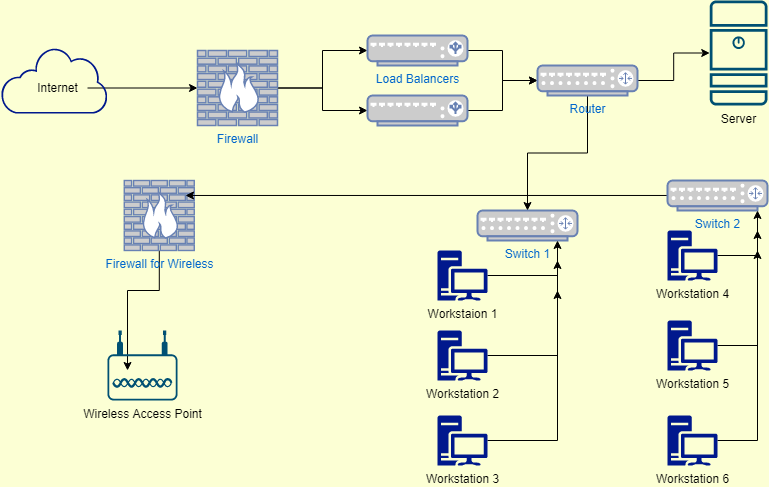

The diagram above was exported from draw.io. Its source (the exported page's mxGraphModel, read from the mxfile embedded in the PNG):
<mxGraphModel dx="1422" dy="762" grid="1" gridSize="10" guides="1" tooltips="1" connect="1" arrows="1" fold="1" page="1" pageScale="1" pageWidth="850" pageHeight="1100" background="#FCFFD4" math="0" shadow="0">
  <root>
    <mxCell id="0" />
    <mxCell id="1" parent="0" />
    <mxCell id="imKGYsAByE3uKhE_t1I1-24" value="" style="edgeStyle=orthogonalEdgeStyle;rounded=0;orthogonalLoop=1;jettySize=auto;html=1;" edge="1" parent="1" source="imKGYsAByE3uKhE_t1I1-22" target="imKGYsAByE3uKhE_t1I1-3">
      <mxGeometry relative="1" as="geometry" />
    </mxCell>
    <mxCell id="imKGYsAByE3uKhE_t1I1-2" value="" style="sketch=0;aspect=fixed;pointerEvents=1;shadow=0;dashed=0;html=1;strokeColor=none;labelPosition=center;verticalLabelPosition=bottom;verticalAlign=top;align=center;fillColor=#00188D;shape=mxgraph.mscae.enterprise.internet_hollow" vertex="1" parent="1">
      <mxGeometry x="3.2300000000000004" y="156.9" width="106.77" height="66.2" as="geometry" />
    </mxCell>
    <mxCell id="imKGYsAByE3uKhE_t1I1-25" value="" style="edgeStyle=orthogonalEdgeStyle;rounded=0;orthogonalLoop=1;jettySize=auto;html=1;" edge="1" parent="1" source="imKGYsAByE3uKhE_t1I1-3" target="imKGYsAByE3uKhE_t1I1-6">
      <mxGeometry relative="1" as="geometry" />
    </mxCell>
    <mxCell id="imKGYsAByE3uKhE_t1I1-26" style="edgeStyle=orthogonalEdgeStyle;rounded=0;orthogonalLoop=1;jettySize=auto;html=1;entryX=0;entryY=0.5;entryDx=0;entryDy=0;entryPerimeter=0;" edge="1" parent="1" source="imKGYsAByE3uKhE_t1I1-3" target="imKGYsAByE3uKhE_t1I1-5">
      <mxGeometry relative="1" as="geometry" />
    </mxCell>
    <mxCell id="imKGYsAByE3uKhE_t1I1-3" value="Firewall" style="fontColor=#0066CC;verticalAlign=top;verticalLabelPosition=bottom;labelPosition=center;align=center;html=1;outlineConnect=0;fillColor=#CCCCCC;strokeColor=#6881B3;gradientColor=none;gradientDirection=north;strokeWidth=2;shape=mxgraph.networks.firewall;" vertex="1" parent="1">
      <mxGeometry x="200" y="160" width="80" height="75" as="geometry" />
    </mxCell>
    <mxCell id="imKGYsAByE3uKhE_t1I1-38" style="edgeStyle=orthogonalEdgeStyle;rounded=0;orthogonalLoop=1;jettySize=auto;html=1;entryX=0.286;entryY=0.571;entryDx=0;entryDy=0;entryPerimeter=0;" edge="1" parent="1" source="imKGYsAByE3uKhE_t1I1-4" target="imKGYsAByE3uKhE_t1I1-15">
      <mxGeometry relative="1" as="geometry" />
    </mxCell>
    <mxCell id="imKGYsAByE3uKhE_t1I1-4" value="Firewall for Wireless" style="fontColor=#0066CC;verticalAlign=top;verticalLabelPosition=bottom;labelPosition=center;align=center;html=1;outlineConnect=0;fillColor=#CCCCCC;strokeColor=#6881B3;gradientColor=none;gradientDirection=north;strokeWidth=2;shape=mxgraph.networks.firewall;" vertex="1" parent="1">
      <mxGeometry x="126.77000000000001" y="290" width="70" height="70" as="geometry" />
    </mxCell>
    <mxCell id="imKGYsAByE3uKhE_t1I1-28" style="edgeStyle=orthogonalEdgeStyle;rounded=0;orthogonalLoop=1;jettySize=auto;html=1;" edge="1" parent="1" source="imKGYsAByE3uKhE_t1I1-5" target="imKGYsAByE3uKhE_t1I1-13">
      <mxGeometry relative="1" as="geometry" />
    </mxCell>
    <mxCell id="imKGYsAByE3uKhE_t1I1-5" value="Load Balancers" style="fontColor=#0066CC;verticalAlign=top;verticalLabelPosition=bottom;labelPosition=center;align=center;html=1;outlineConnect=0;fillColor=#CCCCCC;strokeColor=#6881B3;gradientColor=none;gradientDirection=north;strokeWidth=2;shape=mxgraph.networks.load_balancer;" vertex="1" parent="1">
      <mxGeometry x="370" y="145" width="100" height="30" as="geometry" />
    </mxCell>
    <mxCell id="imKGYsAByE3uKhE_t1I1-27" value="" style="edgeStyle=orthogonalEdgeStyle;rounded=0;orthogonalLoop=1;jettySize=auto;html=1;" edge="1" parent="1" source="imKGYsAByE3uKhE_t1I1-6" target="imKGYsAByE3uKhE_t1I1-13">
      <mxGeometry relative="1" as="geometry" />
    </mxCell>
    <mxCell id="imKGYsAByE3uKhE_t1I1-6" value="" style="fontColor=#0066CC;verticalAlign=top;verticalLabelPosition=bottom;labelPosition=center;align=center;html=1;outlineConnect=0;fillColor=#CCCCCC;strokeColor=#6881B3;gradientColor=none;gradientDirection=north;strokeWidth=2;shape=mxgraph.networks.load_balancer;" vertex="1" parent="1">
      <mxGeometry x="370" y="205" width="100" height="30" as="geometry" />
    </mxCell>
    <mxCell id="imKGYsAByE3uKhE_t1I1-37" style="edgeStyle=orthogonalEdgeStyle;rounded=0;orthogonalLoop=1;jettySize=auto;html=1;entryX=0.875;entryY=0.214;entryDx=0;entryDy=0;entryPerimeter=0;" edge="1" parent="1" source="imKGYsAByE3uKhE_t1I1-11" target="imKGYsAByE3uKhE_t1I1-4">
      <mxGeometry relative="1" as="geometry" />
    </mxCell>
    <mxCell id="imKGYsAByE3uKhE_t1I1-11" value="Switch 2" style="fontColor=#0066CC;verticalAlign=top;verticalLabelPosition=bottom;labelPosition=center;align=center;html=1;outlineConnect=0;fillColor=#CCCCCC;strokeColor=#6881B3;gradientColor=none;gradientDirection=north;strokeWidth=2;shape=mxgraph.networks.router;" vertex="1" parent="1">
      <mxGeometry x="670" y="290" width="100" height="30" as="geometry" />
    </mxCell>
    <mxCell id="imKGYsAByE3uKhE_t1I1-12" value="Switch 1" style="fontColor=#0066CC;verticalAlign=top;verticalLabelPosition=bottom;labelPosition=center;align=center;html=1;outlineConnect=0;fillColor=#CCCCCC;strokeColor=#6881B3;gradientColor=none;gradientDirection=north;strokeWidth=2;shape=mxgraph.networks.router;" vertex="1" parent="1">
      <mxGeometry x="480" y="320" width="100" height="30" as="geometry" />
    </mxCell>
    <mxCell id="imKGYsAByE3uKhE_t1I1-29" style="edgeStyle=orthogonalEdgeStyle;rounded=0;orthogonalLoop=1;jettySize=auto;html=1;entryX=0;entryY=0.5;entryDx=0;entryDy=0;entryPerimeter=0;" edge="1" parent="1" source="imKGYsAByE3uKhE_t1I1-13" target="imKGYsAByE3uKhE_t1I1-14">
      <mxGeometry relative="1" as="geometry" />
    </mxCell>
    <mxCell id="imKGYsAByE3uKhE_t1I1-30" style="edgeStyle=orthogonalEdgeStyle;rounded=0;orthogonalLoop=1;jettySize=auto;html=1;" edge="1" parent="1" source="imKGYsAByE3uKhE_t1I1-13" target="imKGYsAByE3uKhE_t1I1-12">
      <mxGeometry relative="1" as="geometry" />
    </mxCell>
    <mxCell id="imKGYsAByE3uKhE_t1I1-13" value="Router" style="fontColor=#0066CC;verticalAlign=top;verticalLabelPosition=bottom;labelPosition=center;align=center;html=1;outlineConnect=0;fillColor=#CCCCCC;strokeColor=#6881B3;gradientColor=none;gradientDirection=north;strokeWidth=2;shape=mxgraph.networks.router;" vertex="1" parent="1">
      <mxGeometry x="540" y="175" width="100" height="30" as="geometry" />
    </mxCell>
    <mxCell id="imKGYsAByE3uKhE_t1I1-14" value="Server" style="sketch=0;points=[[0.015,0.015,0],[0.985,0.015,0],[0.985,0.985,0],[0.015,0.985,0],[0.25,0,0],[0.5,0,0],[0.75,0,0],[1,0.25,0],[1,0.5,0],[1,0.75,0],[0.75,1,0],[0.5,1,0],[0.25,1,0],[0,0.75,0],[0,0.5,0],[0,0.25,0]];verticalLabelPosition=bottom;html=1;verticalAlign=top;aspect=fixed;align=center;pointerEvents=1;shape=mxgraph.cisco19.server;fillColor=#005073;strokeColor=none;" vertex="1" parent="1">
      <mxGeometry x="712.25" y="110" width="57.75" height="105" as="geometry" />
    </mxCell>
    <mxCell id="imKGYsAByE3uKhE_t1I1-15" value="Wireless Access Point" style="points=[[0.03,0.36,0],[0.18,0,0],[0.5,0.34,0],[0.82,0,0],[0.97,0.36,0],[1,0.67,0],[0.975,0.975,0],[0.5,1,0],[0.025,0.975,0],[0,0.67,0]];verticalLabelPosition=bottom;sketch=0;html=1;verticalAlign=top;aspect=fixed;align=center;pointerEvents=1;shape=mxgraph.cisco19.wireless_access_point;fillColor=#005073;strokeColor=none;" vertex="1" parent="1">
      <mxGeometry x="110" y="440" width="70" height="70" as="geometry" />
    </mxCell>
    <mxCell id="imKGYsAByE3uKhE_t1I1-31" style="edgeStyle=orthogonalEdgeStyle;rounded=0;orthogonalLoop=1;jettySize=auto;html=1;" edge="1" parent="1" source="imKGYsAByE3uKhE_t1I1-16">
      <mxGeometry relative="1" as="geometry">
        <mxPoint x="560" y="350" as="targetPoint" />
      </mxGeometry>
    </mxCell>
    <mxCell id="imKGYsAByE3uKhE_t1I1-16" value="Workstaion 1" style="sketch=0;aspect=fixed;pointerEvents=1;shadow=0;dashed=0;html=1;strokeColor=none;labelPosition=center;verticalLabelPosition=bottom;verticalAlign=top;align=center;fillColor=#00188D;shape=mxgraph.mscae.enterprise.workstation_client" vertex="1" parent="1">
      <mxGeometry x="440" y="360" width="50" height="50" as="geometry" />
    </mxCell>
    <mxCell id="imKGYsAByE3uKhE_t1I1-32" style="edgeStyle=orthogonalEdgeStyle;rounded=0;orthogonalLoop=1;jettySize=auto;html=1;" edge="1" parent="1" source="imKGYsAByE3uKhE_t1I1-17">
      <mxGeometry relative="1" as="geometry">
        <mxPoint x="560" y="370" as="targetPoint" />
      </mxGeometry>
    </mxCell>
    <mxCell id="imKGYsAByE3uKhE_t1I1-17" value="Workstation 2" style="sketch=0;aspect=fixed;pointerEvents=1;shadow=0;dashed=0;html=1;strokeColor=none;labelPosition=center;verticalLabelPosition=bottom;verticalAlign=top;align=center;fillColor=#00188D;shape=mxgraph.mscae.enterprise.workstation_client" vertex="1" parent="1">
      <mxGeometry x="440" y="440" width="50" height="50" as="geometry" />
    </mxCell>
    <mxCell id="imKGYsAByE3uKhE_t1I1-33" style="edgeStyle=orthogonalEdgeStyle;rounded=0;orthogonalLoop=1;jettySize=auto;html=1;" edge="1" parent="1" source="imKGYsAByE3uKhE_t1I1-18">
      <mxGeometry relative="1" as="geometry">
        <mxPoint x="560" y="400" as="targetPoint" />
      </mxGeometry>
    </mxCell>
    <mxCell id="imKGYsAByE3uKhE_t1I1-18" value="Workstation 3" style="sketch=0;aspect=fixed;pointerEvents=1;shadow=0;dashed=0;html=1;strokeColor=none;labelPosition=center;verticalLabelPosition=bottom;verticalAlign=top;align=center;fillColor=#00188D;shape=mxgraph.mscae.enterprise.workstation_client" vertex="1" parent="1">
      <mxGeometry x="440" y="525" width="50" height="50" as="geometry" />
    </mxCell>
    <mxCell id="imKGYsAByE3uKhE_t1I1-34" style="edgeStyle=orthogonalEdgeStyle;rounded=0;orthogonalLoop=1;jettySize=auto;html=1;" edge="1" parent="1" source="imKGYsAByE3uKhE_t1I1-19">
      <mxGeometry relative="1" as="geometry">
        <mxPoint x="760" y="320" as="targetPoint" />
      </mxGeometry>
    </mxCell>
    <mxCell id="imKGYsAByE3uKhE_t1I1-19" value="Workstation 4" style="sketch=0;aspect=fixed;pointerEvents=1;shadow=0;dashed=0;html=1;strokeColor=none;labelPosition=center;verticalLabelPosition=bottom;verticalAlign=top;align=center;fillColor=#00188D;shape=mxgraph.mscae.enterprise.workstation_client" vertex="1" parent="1">
      <mxGeometry x="670" y="340" width="50" height="50" as="geometry" />
    </mxCell>
    <mxCell id="imKGYsAByE3uKhE_t1I1-35" style="edgeStyle=orthogonalEdgeStyle;rounded=0;orthogonalLoop=1;jettySize=auto;html=1;" edge="1" parent="1" source="imKGYsAByE3uKhE_t1I1-20">
      <mxGeometry relative="1" as="geometry">
        <mxPoint x="760" y="340" as="targetPoint" />
      </mxGeometry>
    </mxCell>
    <mxCell id="imKGYsAByE3uKhE_t1I1-20" value="Workstation 5" style="sketch=0;aspect=fixed;pointerEvents=1;shadow=0;dashed=0;html=1;strokeColor=none;labelPosition=center;verticalLabelPosition=bottom;verticalAlign=top;align=center;fillColor=#00188D;shape=mxgraph.mscae.enterprise.workstation_client" vertex="1" parent="1">
      <mxGeometry x="670" y="430" width="50" height="50" as="geometry" />
    </mxCell>
    <mxCell id="imKGYsAByE3uKhE_t1I1-36" style="edgeStyle=orthogonalEdgeStyle;rounded=0;orthogonalLoop=1;jettySize=auto;html=1;" edge="1" parent="1" source="imKGYsAByE3uKhE_t1I1-21">
      <mxGeometry relative="1" as="geometry">
        <mxPoint x="760" y="360" as="targetPoint" />
      </mxGeometry>
    </mxCell>
    <mxCell id="imKGYsAByE3uKhE_t1I1-21" value="Workstation 6" style="sketch=0;aspect=fixed;pointerEvents=1;shadow=0;dashed=0;html=1;strokeColor=none;labelPosition=center;verticalLabelPosition=bottom;verticalAlign=top;align=center;fillColor=#00188D;shape=mxgraph.mscae.enterprise.workstation_client" vertex="1" parent="1">
      <mxGeometry x="670" y="525" width="50" height="50" as="geometry" />
    </mxCell>
    <mxCell id="imKGYsAByE3uKhE_t1I1-22" value="Internet" style="text;html=1;align=center;verticalAlign=middle;resizable=0;points=[];autosize=1;strokeColor=none;fillColor=none;" vertex="1" parent="1">
      <mxGeometry x="30" y="187.5" width="60" height="20" as="geometry" />
    </mxCell>
  </root>
</mxGraphModel>